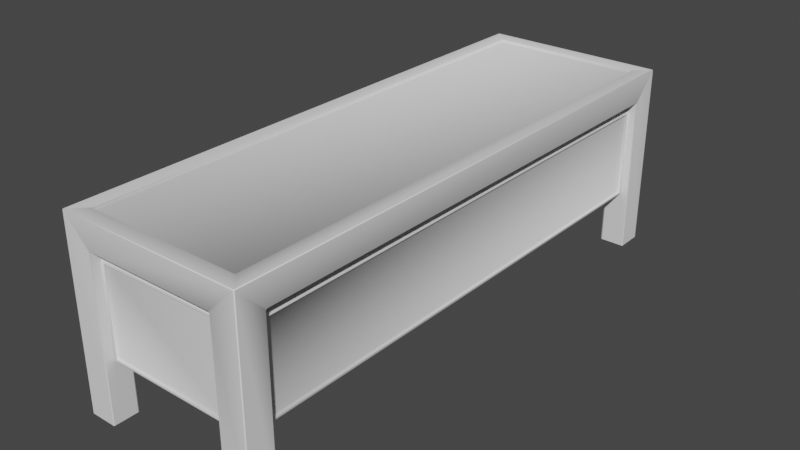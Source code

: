 # Source: CasinoWorkbench.blend  (saved by Blender 2.90.8; exported with 4.5.12 LTS)
import bpy
from mathutils import Matrix  # noqa: F401  (used for matrix-valued properties, if any)

bpy.ops.wm.read_factory_settings(use_empty=True)
scene = bpy.context.scene
scene.name = 'Scene'

# ---- collections
col_collection = bpy.data.collections.new('Collection'); scene.collection.children.link(col_collection)

# ---- node groups
ng_auto_smooth = bpy.data.node_groups.new('Auto Smooth', 'GeometryNodeTree')
_s = ng_auto_smooth.interface.new_socket(name='Geometry', in_out='OUTPUT', socket_type='NodeSocketGeometry')
_s = ng_auto_smooth.interface.new_socket(name='Geometry', in_out='INPUT', socket_type='NodeSocketGeometry')
_s = ng_auto_smooth.interface.new_socket(name='Angle', in_out='INPUT', socket_type='NodeSocketFloat')
_s.subtype = 'ANGLE'
_s.min_value = 0.0
_s.max_value = 3.142
ng_auto_smooth.is_modifier = True
_N = ng_auto_smooth.nodes; _L = ng_auto_smooth.links
n0 = _N.new('NodeGroupOutput'); n0.name = 'Group Output'; n0.location = (480, -100)
n1 = _N.new('NodeGroupInput'); n1.name = 'Group Input'; n1.location = (-420, -300)
n2 = _N.new('NodeGroupInput'); n2.name = 'Group Input.001'; n2.location = (-60, -100)
n3 = _N.new('GeometryNodeSetShadeSmooth'); n3.name = 'Set Shade Smooth'; n3.location = (120, -100)
n3.domain = 'EDGE'
n4 = _N.new('GeometryNodeSetShadeSmooth'); n4.name = 'Set Shade Smooth.001'; n4.location = (300, -100)
n5 = _N.new('GeometryNodeInputMeshEdgeAngle'); n5.name = 'Edge Angle'; n5.location = (-420, -220)
n6 = _N.new('GeometryNodeInputEdgeSmooth'); n6.name = 'Is Edge Smooth'; n6.location = (-60, -160)
n7 = _N.new('GeometryNodeInputShadeSmooth'); n7.name = 'Is Face Smooth'; n7.location = (-240, -340)
n8 = _N.new('FunctionNodeBooleanMath'); n8.name = 'Boolean Math'; n8.location = (-60, -220)
n9 = _N.new('FunctionNodeCompare'); n9.name = 'Compare'; n9.location = (-240, -180)
n9.operation = 'LESS_EQUAL'
_L.new(n5.outputs[0], n9.inputs[0])
_L.new(n4.outputs[0], n0.inputs[0])
_L.new(n1.outputs[1], n9.inputs[1])
_L.new(n9.outputs[0], n8.inputs[0])
_L.new(n7.outputs[0], n8.inputs[1])
_L.new(n2.outputs[0], n3.inputs[0])
_L.new(n6.outputs[0], n3.inputs[1])
_L.new(n3.outputs[0], n4.inputs[0])
_L.new(n8.outputs[0], n3.inputs[2])
n0.is_active_output = True

# ---- world
world_world = bpy.data.worlds.new('World'); scene.world = world_world
world_world.use_nodes = True; world_world.node_tree.nodes.clear()
_N = world_world.node_tree.nodes; _L = world_world.node_tree.links
n0 = _N.new('ShaderNodeOutputWorld'); n0.name = 'World Output'; n0.location = (300, 300)
n1 = _N.new('ShaderNodeBackground'); n1.name = 'Background'; n1.location = (10, 300)
n1.inputs[0].default_value = (0.05088, 0.05088, 0.05088, 1.0)
_L.new(n1.outputs[0], n0.inputs[0])
n0.is_active_output = True
world_world.color = (0.05088, 0.05088, 0.05088)
world_world.use_sun_shadow = False
world_world.sun_shadow_jitter_overblur = 0.0

# ---- meshes
me_cube_089 = bpy.data.meshes.new('Cube.089')
me_cube_089.from_pydata([(-0.75, -2.25, 0.0), (-0.75, -2.25, 1.5), (-0.75, 2.25, 0.0), (-0.75, 2.25, 1.5), (0.75, -2.25, 0.0), (0.75, -2.25, 1.5), (0.75, 2.25, 0.0), (0.75, 2.25, 1.5), (-0.75, -2.03, -4.47e-08), (-0.75, -2.03, 1.28), (-0.75, 2.03, 1.28), (-0.75, 2.03, -4.47e-08), (-0.53, 2.25, -4.47e-08), (-0.53, 2.25, 1.28), (0.53, 2.25, 1.28), (0.53, 2.25, -4.47e-08), (0.75, 2.03, -4.47e-08), (0.75, 2.03, 1.28), (0.75, -2.03, 1.28), (0.75, -2.03, -4.47e-08), (0.53, -2.25, -4.47e-08), (0.53, -2.25, 1.28), (-0.53, -2.25, 1.28), (-0.53, -2.25, -4.47e-08), (-0.55, -2.03, -4.47e-08), (-0.55, -2.03, 1.28), (-0.55, 2.03, -4.47e-08), (-0.55, 2.03, 1.28), (-0.53, 2.05, 1.28), (-0.53, 2.05, -4.47e-08), (0.53, 2.05, -4.47e-08), (0.53, 2.05, 1.28), (0.55, 2.03, 1.28), (0.55, 2.03, -4.47e-08), (0.55, -2.03, -4.47e-08), (0.55, -2.03, 1.28), (0.53, -2.05, 1.28), (0.53, -2.05, -4.47e-08), (-0.53, -2.05, -4.47e-08), (-0.53, -2.05, 1.28), (0.6245, 2.125, 1.5), (-0.6245, 2.125, 1.5), (-0.6245, -2.125, 1.5), (0.6245, -2.125, 1.5), (-0.6245, 2.125, 1.48), (0.6245, 2.125, 1.48), (0.6245, -2.125, 1.48), (-0.6245, -2.125, 1.48), (-0.6854, -2.03, 1.2), (-0.6854, 2.03, 1.2), (-0.6854, -2.03, 0.4646), (-0.6854, 2.03, 0.4646), (-0.6146, -2.03, 0.4646), (-0.6146, 2.03, 0.4646), (-0.6146, -2.03, 1.2), (-0.6146, 2.03, 1.2), (-0.6146, -2.005, 0.4896), (-0.6146, 2.005, 0.4896), (-0.6146, 2.005, 1.175), (-0.6146, -2.005, 1.175), (-0.6296, -2.005, 1.175), (-0.6296, -2.005, 0.4896), (-0.6296, 2.005, 0.4896), (-0.6296, 2.005, 1.175), (0.6146, -2.03, 1.2), (0.6146, 2.03, 1.2), (0.6146, -2.03, 0.4646), (0.6146, 2.03, 0.4646), (0.6854, -2.03, 0.4646), (0.6854, 2.03, 0.4646), (0.6854, -2.03, 1.2), (0.6854, 2.03, 1.2), (0.6854, -2.005, 0.4896), (0.6854, 2.005, 0.4896), (0.6854, 2.005, 1.175), (0.6854, -2.005, 1.175), (0.6704, -2.005, 1.175), (0.6704, -2.005, 0.4896), (0.6704, 2.005, 0.4896), (0.6704, 2.005, 1.175), (0.53, -2.175, 0.4646), (0.53, -2.175, 1.2), (0.53, -2.125, 1.2), (0.53, -2.125, 0.4646), (-0.53, -2.175, 1.2), (-0.53, -2.175, 0.4646), (-0.53, -2.125, 1.2), (-0.53, -2.125, 0.4646), (0.505, -2.175, 0.4896), (0.505, -2.175, 1.175), (-0.505, -2.175, 1.175), (-0.505, -2.175, 0.4896), (-0.505, -2.16, 1.175), (-0.505, -2.16, 0.4896), (0.505, -2.16, 1.175), (0.505, -2.16, 0.4896), (0.53, 2.13, 0.4646), (0.53, 2.13, 1.2), (0.53, 2.18, 1.2), (0.53, 2.18, 0.4646), (-0.53, 2.13, 1.2), (-0.53, 2.13, 0.4646), (-0.53, 2.18, 1.2), (-0.53, 2.18, 0.4646), (0.505, 2.13, 0.4896), (0.505, 2.13, 1.175), (-0.505, 2.13, 1.175), (-0.505, 2.13, 0.4896), (-0.505, 2.145, 1.175), (-0.505, 2.145, 0.4896), (0.505, 2.145, 1.175), (0.505, 2.145, 0.4896)], [], [(16, 17, 32, 33), (12, 13, 28, 29), (8, 9, 25, 24), (41, 42, 47, 44), (0, 1, 9, 8), (1, 3, 10, 9), (3, 2, 11, 10), (2, 3, 13, 12), (3, 7, 14, 13), (7, 6, 15, 14), (6, 7, 17, 16), (7, 5, 18, 17), (5, 4, 19, 18), (4, 5, 21, 20), (5, 1, 22, 21), (1, 0, 23, 22), (20, 21, 36, 37), (9, 10, 27, 25), (13, 14, 31, 28), (10, 11, 26, 27), (17, 18, 35, 32), (14, 15, 30, 31), (21, 22, 39, 36), (18, 19, 34, 35), (22, 23, 38, 39), (29, 28, 27, 26), (33, 32, 31, 30), (39, 38, 24, 25), (37, 36, 35, 34), (27, 28, 39, 25), (28, 31, 36, 39), (31, 32, 35, 36), (7, 3, 41, 40), (3, 1, 42, 41), (1, 5, 43, 42), (5, 7, 40, 43), (45, 44, 47, 46), (40, 41, 44, 45), (42, 43, 46, 47), (43, 40, 45, 46), (48, 49, 51, 50), (50, 51, 53, 52), (57, 58, 63, 62), (54, 55, 49, 48), (52, 53, 57, 56), (53, 55, 58, 57), (55, 54, 59, 58), (54, 52, 56, 59), (61, 62, 63, 60), (58, 59, 60, 63), (59, 56, 61, 60), (56, 57, 62, 61), (64, 65, 67, 66), (66, 67, 69, 68), (73, 74, 79, 78), (70, 71, 65, 64), (68, 69, 73, 72), (69, 71, 74, 73), (71, 70, 75, 74), (70, 68, 72, 75), (77, 78, 79, 76), (74, 75, 76, 79), (75, 72, 77, 76), (72, 73, 78, 77), (80, 83, 82, 81), (81, 82, 86, 84), (90, 91, 93, 92), (83, 80, 85, 87), (82, 83, 87, 86), (80, 81, 89, 88), (81, 84, 90, 89), (84, 85, 91, 90), (85, 80, 88, 91), (95, 94, 92, 93), (91, 88, 95, 93), (89, 90, 92, 94), (88, 89, 94, 95), (96, 99, 98, 97), (97, 98, 102, 100), (106, 107, 109, 108), (99, 96, 101, 103), (98, 99, 103, 102), (96, 97, 105, 104), (97, 100, 106, 105), (100, 101, 107, 106), (101, 96, 104, 107), (111, 110, 108, 109), (107, 104, 111, 109), (105, 106, 108, 110), (104, 105, 110, 111)])
me_cube_089.polygons.foreach_set('use_smooth', [True] * 90)
_k = set([(0, 1), (1, 3), (1, 5), (2, 3), (3, 7), (4, 5), (5, 7), (6, 7), (8, 9), (9, 10), (9, 25), (10, 11), (10, 27), (12, 13), (13, 14), (13, 28), (14, 15), (14, 31), (16, 17), (17, 18), (17, 32), (18, 19), (18, 35), (20, 21), (21, 22), (21, 36), (22, 23), (22, 39), (24, 25), (25, 39), (26, 27), (27, 28), (28, 29), (30, 31), (31, 32), (32, 33), (34, 35), (35, 36), (36, 37), (38, 39), (48, 49), (50, 51), (52, 53), (54, 55), (56, 57), (58, 59), (60, 63), (61, 62), (64, 65), (66, 67), (68, 69), (70, 71), (72, 73), (74, 75), (76, 79), (77, 78), (80, 81), (80, 83), (80, 85), (81, 82), (81, 84), (82, 83), (82, 86), (83, 87), (88, 89), (88, 91), (89, 90), (92, 94), (93, 95), (94, 95), (96, 97), (96, 99), (96, 101), (97, 98), (97, 100), (98, 99), (98, 102), (99, 103), (104, 105), (104, 107), (105, 106), (108, 110), (109, 111), (110, 111)])
me_cube_089.attributes.new('sharp_edge', 'BOOLEAN', 'EDGE').data.foreach_set('value', [ (min(e.vertices), max(e.vertices)) in _k for e in me_cube_089.edges])
_uv = me_cube_089.uv_layers.new(name='UVMap')
_uv.uv.foreach_set('vector', [0.3244, 0.6918, 0.3244, 0.8089, 0.3244, 0.8089, 0.3244, 0.6918, 0.4739, 0.6918, 0.4739, 0.8089, 0.4739, 0.8089, 0.4739, 0.6918, 0.6559, 0.6918, 0.6559, 0.8089, 0.6559, 0.8089, 0.6559, 0.6918, 0.3279, 0.9851, 0.1714, 0.9851, 0.1714, 0.9851, 0.3279, 0.9851, 0.664, 0.6675, 0.664, 0.8333, 0.6559, 0.8089, 0.6559, 0.6918, 0.664, 0.8333, 0.4983, 0.8333, 0.5064, 0.8089, 0.6559, 0.8089, 0.4983, 0.8333, 0.4983, 0.6675, 0.5064, 0.6918, 0.5064, 0.8089, 0.4983, 0.6675, 0.4983, 0.8333, 0.4739, 0.8089, 0.4739, 0.6918, 0.4983, 0.8333, 0.3325, 0.8333, 0.3568, 0.8089, 0.4739, 0.8089, 0.3325, 0.8333, 0.3325, 0.6675, 0.3568, 0.6918, 0.3568, 0.8089, 0.3325, 0.6675, 0.3325, 0.8333, 0.3244, 0.8089, 0.3244, 0.6918, 0.3325, 0.8333, 0.1667, 0.8333, 0.1749, 0.8089, 0.3244, 0.8089, 0.1667, 0.8333, 0.1667, 0.6675, 0.1749, 0.6918, 0.1749, 0.8089, 0.1667, 0.6675, 0.1667, 0.8333, 0.1424, 0.8089, 0.1424, 0.6918, 0.1667, 0.8333, 0.0009945, 0.8333, 0.0253, 0.8089, 0.1424, 0.8089, 0.0009945, 0.8333, 0.0009945, 0.6675, 0.0253, 0.6918, 0.0253, 0.8089, 0.1424, 0.6918, 0.1424, 0.8089, 0.1424, 0.8089, 0.1424, 0.6918, 0.6559, 0.8089, 0.5064, 0.8089, 0.5064, 0.8089, 0.6559, 0.8089, 0.4739, 0.8089, 0.3568, 0.8089, 0.3568, 0.8089, 0.4739, 0.8089, 0.5064, 0.8089, 0.5064, 0.6918, 0.5064, 0.6918, 0.5064, 0.8089, 0.3244, 0.8089, 0.1749, 0.8089, 0.1749, 0.8089, 0.3244, 0.8089, 0.3568, 0.8089, 0.3568, 0.6918, 0.3568, 0.6918, 0.3568, 0.8089, 0.1424, 0.8089, 0.0253, 0.8089, 0.0253, 0.8089, 0.1424, 0.8089, 0.1749, 0.8089, 0.1749, 0.6918, 0.1749, 0.6918, 0.1749, 0.8089, 0.0253, 0.8089, 0.0253, 0.6918, 0.0253, 0.6918, 0.0253, 0.8089, 0.4739, 0.6918, 0.4739, 0.8089, 0.5064, 0.8089, 0.5064, 0.6918, 0.3244, 0.6918, 0.3244, 0.8089, 0.3568, 0.8089, 0.3568, 0.6918, 0.0253, 0.8089, 0.0253, 0.6918, 0.6559, 0.6918, 0.6559, 0.8089, 0.1424, 0.6918, 0.1424, 0.8089, 0.1749, 0.8089, 0.1749, 0.6918, 0.5064, 0.8089, 0.4739, 0.8089, 0.0253, 0.8089, 0.6559, 0.8089, 0.4739, 0.8089, 0.3568, 0.8089, 0.1424, 0.8089, 0.0253, 0.8089, 0.3568, 0.8089, 0.3244, 0.8089, 0.1749, 0.8089, 0.1424, 0.8089, 0.3325, 0.8333, 0.3325, 0.999, 0.3279, 0.9851, 0.3279, 0.8471, 0.3325, 0.999, 0.1667, 0.999, 0.1714, 0.9851, 0.3279, 0.9851, 0.1667, 0.999, 0.1667, 0.8333, 0.1714, 0.8471, 0.1714, 0.9851, 0.1667, 0.8333, 0.3325, 0.8333, 0.3279, 0.8471, 0.1714, 0.8471, 0.3279, 0.8471, 0.3279, 0.9851, 0.1714, 0.9851, 0.1714, 0.8471, 0.3279, 0.8471, 0.3279, 0.9851, 0.3279, 0.9851, 0.3279, 0.8471, 0.1714, 0.9851, 0.1714, 0.8471, 0.1714, 0.8471, 0.1714, 0.9851, 0.1714, 0.8471, 0.3279, 0.8471, 0.3279, 0.8471, 0.1714, 0.8471, 0.0009946, 0.664, 0.0009945, 0.0009946, 0.1667, 0.0009945, 0.1667, 0.664, 0.1667, 0.664, 0.1667, 0.0009945, 0.3325, 0.0009945, 0.3325, 0.664, 0.3381, 0.005077, 0.4926, 0.005077, 0.4926, 0.005077, 0.3381, 0.005077, 0.4983, 0.664, 0.4983, 0.0009945, 0.0009945, 0.0009946, 0.0009946, 0.664, 0.3325, 0.664, 0.3325, 0.0009945, 0.3381, 0.005077, 0.3381, 0.6599, 0.3325, 0.0009945, 0.4983, 0.0009945, 0.4926, 0.005077, 0.3381, 0.005077, 0.4983, 0.0009945, 0.4983, 0.664, 0.4926, 0.6599, 0.4926, 0.005077, 0.4983, 0.664, 0.3325, 0.664, 0.3381, 0.6599, 0.4926, 0.6599, 0.3381, 0.6599, 0.3381, 0.005077, 0.4926, 0.005077, 0.4926, 0.6599, 0.4926, 0.005077, 0.4926, 0.6599, 0.4926, 0.6599, 0.4926, 0.005077, 0.4926, 0.6599, 0.3381, 0.6599, 0.3381, 0.6599, 0.4926, 0.6599, 0.3381, 0.6599, 0.3381, 0.005077, 0.3381, 0.005077, 0.3381, 0.6599, 0.5002, 0.664, 0.5002, 0.0009946, 0.666, 0.0009945, 0.666, 0.664, 0.666, 0.664, 0.666, 0.0009945, 0.8317, 0.0009945, 0.8317, 0.664, 0.8374, 0.005077, 0.9919, 0.005077, 0.9919, 0.005077, 0.8374, 0.005077, 0.9975, 0.664, 0.9975, 0.0009945, 0.5002, 0.0009946, 0.5002, 0.664, 0.8317, 0.664, 0.8317, 0.0009945, 0.8374, 0.005077, 0.8374, 0.6599, 0.8317, 0.0009945, 0.9975, 0.0009945, 0.9919, 0.005077, 0.8374, 0.005077, 0.9975, 0.0009945, 0.9975, 0.664, 0.9919, 0.6599, 0.9919, 0.005077, 0.9975, 0.664, 0.8317, 0.664, 0.8374, 0.6599, 0.9919, 0.6599, 0.8374, 0.6599, 0.8374, 0.005077, 0.9919, 0.005077, 0.9919, 0.6599, 0.9919, 0.005077, 0.9919, 0.6599, 0.9919, 0.6599, 0.9919, 0.005077, 0.9919, 0.6599, 0.8374, 0.6599, 0.8374, 0.6599, 0.9919, 0.6599, 0.8374, 0.6599, 0.8374, 0.005077, 0.8374, 0.005077, 0.8374, 0.6599, 0.1201, 0.6667, 0.1201, 0.6667, 0.002958, 0.6667, 0.002958, 0.6667, 0.002958, 0.6667, 0.002958, 0.6667, 0.002958, 0.6667, 0.002958, 0.6667, 0.00694, 0.6667, 0.1161, 0.6667, 0.1161, 0.6667, 0.00694, 0.6667, 0.1201, 0.6667, 0.1201, 0.6667, 0.1201, 0.6667, 0.1201, 0.6667, 0.002958, 0.6667, 0.1201, 0.6667, 0.1201, 0.6667, 0.002958, 0.6667, 0.1201, 0.6667, 0.002958, 0.6667, 0.00694, 0.6667, 0.1161, 0.6667, 0.002958, 0.6667, 0.002958, 0.6667, 0.00694, 0.6667, 0.00694, 0.6667, 0.002958, 0.6667, 0.1201, 0.6667, 0.1161, 0.6667, 0.00694, 0.6667, 0.1201, 0.6667, 0.1201, 0.6667, 0.1161, 0.6667, 0.1161, 0.6667, 0.1161, 0.6667, 0.00694, 0.6667, 0.00694, 0.6667, 0.1161, 0.6667, 0.1161, 0.6667, 0.1161, 0.6667, 0.1161, 0.6667, 0.1161, 0.6667, 0.00694, 0.6667, 0.00694, 0.6667, 0.00694, 0.6667, 0.00694, 0.6667, 0.1161, 0.6667, 0.00694, 0.6667, 0.00694, 0.6667, 0.1161, 0.6667, 0.2858, 0.6667, 0.2858, 0.6667, 0.1687, 0.6667, 0.1687, 0.6667, 0.1687, 0.6667, 0.1687, 0.6667, 0.1687, 0.6667, 0.1687, 0.6667, 0.1727, 0.6667, 0.2818, 0.6667, 0.2818, 0.6667, 0.1727, 0.6667, 0.2858, 0.6667, 0.2858, 0.6667, 0.2858, 0.6667, 0.2858, 0.6667, 0.1687, 0.6667, 0.2858, 0.6667, 0.2858, 0.6667, 0.1687, 0.6667, 0.2858, 0.6667, 0.1687, 0.6667, 0.1727, 0.6667, 0.2818, 0.6667, 0.1687, 0.6667, 0.1687, 0.6667, 0.1727, 0.6667, 0.1727, 0.6667, 0.1687, 0.6667, 0.2858, 0.6667, 0.2818, 0.6667, 0.1727, 0.6667, 0.2858, 0.6667, 0.2858, 0.6667, 0.2818, 0.6667, 0.2818, 0.6667, 0.2818, 0.6667, 0.1727, 0.6667, 0.1727, 0.6667, 0.2818, 0.6667, 0.2818, 0.6667, 0.2818, 0.6667, 0.2818, 0.6667, 0.2818, 0.6667, 0.1727, 0.6667, 0.1727, 0.6667, 0.1727, 0.6667, 0.1727, 0.6667, 0.2818, 0.6667, 0.1727, 0.6667, 0.1727, 0.6667, 0.2818, 0.6667])
_uv.active_render = True
_uv = me_cube_089.uv_layers.new(name='Lightmap')
_uv.uv.foreach_set('vector', [0.236, 0.1401, 0.4029, 0.1401, 0.4029, 0.1673, 0.236, 0.1673, 0.06575, 0.1713, 0.2327, 0.1713, 0.2327, 0.1986, 0.06575, 0.1986, 0.236, 0.1713, 0.4029, 0.1713, 0.4029, 0.1986, 0.236, 0.1986, 0.001672, 0.937, 0.5557, 0.937, 0.5557, 0.9397, 0.001672, 0.9397, 0.001673, 0.206, 0.001673, 0.001674, 0.03036, 0.03164, 0.03036, 0.206, 0.001673, 0.001674, 0.5884, 0.001674, 0.5598, 0.03164, 0.03036, 0.03164, 0.5884, 0.001674, 0.5884, 0.206, 0.5598, 0.206, 0.5598, 0.03164, 0.8015, 0.9493, 0.8015, 0.745, 0.8302, 0.775, 0.8302, 0.9493, 0.8015, 0.745, 0.9971, 0.745, 0.9684, 0.775, 0.8302, 0.775, 0.9971, 0.745, 0.9971, 0.9493, 0.9684, 0.9493, 0.9684, 0.775, 0.6205, 0.03516, 0.6205, 0.2394, 0.5918, 0.2095, 0.5918, 0.03516, 0.6205, 0.2394, 0.03371, 0.2394, 0.06239, 0.2095, 0.5918, 0.2095, 0.03371, 0.2394, 0.03371, 0.03516, 0.06239, 0.03516, 0.06239, 0.2095, 0.9971, 0.7395, 0.8015, 0.7395, 0.8302, 0.7095, 0.9971, 0.7095, 0.8015, 0.7395, 0.8015, 0.5352, 0.8302, 0.5652, 0.8302, 0.7095, 0.8015, 0.5352, 0.9971, 0.5352, 0.9971, 0.5652, 0.8302, 0.5652, 0.06575, 0.1401, 0.2327, 0.1401, 0.2327, 0.1673, 0.06575, 0.1673, 0.5939, 0.7741, 0.5939, 0.2447, 0.6211, 0.2447, 0.6211, 0.7741, 0.6238, 0.216, 0.7682, 0.216, 0.7682, 0.2421, 0.6238, 0.2421, 0.7273, 0.1686, 0.7273, 0.001677, 0.7546, 0.001677, 0.7546, 0.1686, 0.7982, 0.2447, 0.7982, 0.7741, 0.7709, 0.7741, 0.7709, 0.2447, 0.4904, 0.2021, 0.4904, 0.03516, 0.5177, 0.03516, 0.5177, 0.2021, 0.7682, 0.8028, 0.6238, 0.8028, 0.6238, 0.7767, 0.7682, 0.7767, 0.5238, 0.2021, 0.5238, 0.03515, 0.551, 0.03515, 0.551, 0.2021, 0.7906, 0.001669, 0.7906, 0.1686, 0.7634, 0.1686, 0.7634, 0.001669, 0.7573, 0.001677, 0.7573, 0.1686, 0.7546, 0.1686, 0.7546, 0.001677, 0.5204, 0.03516, 0.5204, 0.2021, 0.5177, 0.2021, 0.5177, 0.03516, 0.7634, 0.001669, 0.7634, 0.1686, 0.7607, 0.1686, 0.7607, 0.001669, 0.5537, 0.03515, 0.5537, 0.2021, 0.551, 0.2021, 0.551, 0.03515, 0.6211, 0.2447, 0.6238, 0.2421, 0.6238, 0.7767, 0.6211, 0.7741, 0.6238, 0.2421, 0.7682, 0.2421, 0.7682, 0.7767, 0.6238, 0.7767, 0.7682, 0.2421, 0.7709, 0.2447, 0.7709, 0.7741, 0.7682, 0.7767, 0.001673, 0.4493, 0.001673, 0.245, 0.01804, 0.2621, 0.01804, 0.4322, 0.001673, 0.245, 0.5884, 0.245, 0.5721, 0.2621, 0.01804, 0.2621, 0.5884, 0.245, 0.5884, 0.4493, 0.5721, 0.4322, 0.5721, 0.2621, 0.5884, 0.4493, 0.001673, 0.4493, 0.01804, 0.4322, 0.5721, 0.4322, 0.001672, 0.6249, 0.001672, 0.4548, 0.5557, 0.4548, 0.5557, 0.6249, 0.06574, 0.2026, 0.2286, 0.2026, 0.2286, 0.2053, 0.06574, 0.2053, 0.7967, 0.001678, 0.7967, 0.1645, 0.794, 0.1645, 0.794, 0.001678, 0.001672, 0.9437, 0.5557, 0.9437, 0.5557, 0.9464, 0.001672, 0.9464, 0.02138, 0.2673, 0.5508, 0.2673, 0.5508, 0.3675, 0.02138, 0.3675, 0.02139, 0.3722, 0.5508, 0.3722, 0.5508, 0.3819, 0.02139, 0.3819, 0.6751, 0.008368, 0.6751, 0.09773, 0.6731, 0.09773, 0.6731, 0.008368, 0.5508, 0.4087, 0.02139, 0.4087, 0.02139, 0.399, 0.5508, 0.399, 0.5311, 0.7291, 0.001676, 0.7291, 0.004936, 0.7257, 0.5278, 0.7257, 0.001676, 0.7291, 0.001676, 0.629, 0.004936, 0.6324, 0.004936, 0.7257, 0.001676, 0.629, 0.5311, 0.629, 0.5278, 0.6324, 0.004936, 0.6324, 0.5311, 0.629, 0.5311, 0.7291, 0.5278, 0.7257, 0.5278, 0.6324, 0.905, 0.5246, 0.905, 0.001676, 0.9983, 0.001676, 0.9983, 0.5246, 0.5746, 0.9777, 0.5746, 0.4548, 0.5767, 0.4548, 0.5767, 0.9777, 0.6515, 0.09774, 0.6515, 0.008372, 0.6536, 0.008372, 0.6536, 0.09774, 0.5443, 0.4279, 0.02139, 0.4279, 0.02139, 0.4258, 0.5443, 0.4258, 0.9016, 0.001674, 0.9016, 0.5311, 0.8015, 0.5311, 0.8015, 0.001674, 0.02139, 0.3856, 0.5508, 0.3856, 0.5508, 0.3953, 0.02139, 0.3953, 0.6428, 0.008372, 0.6428, 0.09774, 0.6407, 0.09774, 0.6407, 0.008372, 0.5508, 0.4221, 0.02139, 0.4221, 0.02139, 0.4124, 0.5508, 0.4124, 0.5311, 0.834, 0.001675, 0.834, 0.004935, 0.8306, 0.5278, 0.8306, 0.001675, 0.834, 0.001675, 0.7339, 0.004935, 0.7373, 0.004935, 0.8306, 0.001675, 0.7339, 0.5311, 0.7339, 0.5278, 0.7373, 0.004935, 0.7373, 0.5311, 0.7339, 0.5311, 0.834, 0.5278, 0.8306, 0.5278, 0.7373, 0.5246, 0.9321, 0.001676, 0.9321, 0.001676, 0.8388, 0.5246, 0.8388, 0.58, 0.9777, 0.58, 0.4548, 0.5821, 0.4548, 0.5821, 0.9777, 0.6785, 0.09773, 0.6785, 0.008368, 0.6805, 0.008368, 0.6805, 0.09773, 0.5692, 0.9777, 0.5692, 0.4548, 0.5713, 0.4548, 0.5713, 0.9777, 0.5659, 0.5507, 0.5591, 0.5507, 0.5591, 0.4548, 0.5659, 0.4548, 0.6238, 0.1804, 0.6238, 0.1736, 0.762, 0.1736, 0.762, 0.1804, 0.6569, 0.09774, 0.6569, 0.008372, 0.659, 0.008372, 0.659, 0.09774, 0.5591, 0.5507, 0.5659, 0.5507, 0.5659, 0.6889, 0.5591, 0.6889, 0.204, 0.03516, 0.204, 0.1353, 0.06575, 0.1353, 0.06575, 0.03516, 0.3455, 0.03516, 0.3455, 0.1353, 0.3423, 0.1319, 0.3423, 0.03856, 0.3455, 0.1353, 0.2073, 0.1353, 0.2106, 0.1319, 0.3423, 0.1319, 0.2073, 0.1353, 0.2073, 0.03516, 0.2106, 0.03856, 0.2106, 0.1319, 0.2073, 0.03516, 0.3455, 0.03516, 0.3423, 0.03856, 0.2106, 0.03856, 0.9269, 0.9102, 0.8335, 0.9102, 0.8335, 0.7785, 0.9269, 0.7785, 0.7555, 0.2091, 0.6238, 0.2091, 0.6238, 0.2071, 0.7555, 0.2071, 0.5562, 0.2673, 0.5562, 0.399, 0.5541, 0.399, 0.5541, 0.2673, 0.6643, 0.008372, 0.6643, 0.09774, 0.6623, 0.09774, 0.6623, 0.008372, 0.6306, 0.008373, 0.6374, 0.008373, 0.6374, 0.1043, 0.6306, 0.1043, 0.6238, 0.1915, 0.6238, 0.1847, 0.762, 0.1847, 0.762, 0.1915, 0.6677, 0.09774, 0.6677, 0.008372, 0.6697, 0.008372, 0.6697, 0.09774, 0.6238, 0.2027, 0.6238, 0.1959, 0.762, 0.1959, 0.762, 0.2027, 0.4871, 0.03516, 0.4871, 0.1353, 0.3489, 0.1353, 0.3489, 0.03516, 0.724, 0.1399, 0.6238, 0.1399, 0.6272, 0.1366, 0.7206, 0.1366, 0.6238, 0.1399, 0.6238, 0.001679, 0.6272, 0.004938, 0.6272, 0.1366, 0.6238, 0.001679, 0.724, 0.001679, 0.7206, 0.004938, 0.6272, 0.004938, 0.724, 0.001679, 0.724, 0.1399, 0.7206, 0.1366, 0.7206, 0.004938, 0.9269, 0.7004, 0.8335, 0.7004, 0.8335, 0.5687, 0.9269, 0.5687, 0.5595, 0.399, 0.5595, 0.2673, 0.5616, 0.2673, 0.5616, 0.399, 0.232, 0.2026, 0.3637, 0.2026, 0.3637, 0.2046, 0.232, 0.2046, 0.6482, 0.008372, 0.6482, 0.09774, 0.6461, 0.09774, 0.6461, 0.008372])
me_cube_089.use_remesh_fix_poles = True
me_cube_089.use_remesh_preserve_attributes = False
me_cube_089.use_mirror_vertex_groups = False
me_cube_089.update()

# ---- objects
ob_worktable = bpy.data.objects.new('Worktable', me_cube_089)

# ---- transforms, parenting, visibility, modifiers, constraints
ob_worktable.location = (0.0, 0.0, 0.0)
ob_worktable.show_all_edges = True
ob_worktable.lineart.crease_threshold = 0.0
_m = ob_worktable.modifiers.new('Bevel', 'BEVEL')
_m.width = 0.005
_m.width_pct = 0.005
_m.use_clamp_overlap = False
_m.profile = 0.7
_m.miter_outer = 'MITER_ARC'
_m = ob_worktable.modifiers.new('Auto Smooth', 'NODES')
_m.node_group = ng_auto_smooth
_gi = [s.identifier for s in ng_auto_smooth.interface.items_tree if s.item_type == 'SOCKET' and s.in_out == 'INPUT']
_m[_gi[1]] = 1.047  # Angle

# ---- collection membership
col_collection.objects.link(ob_worktable)

# ---- scene / render settings (as saved in the file)
scene.frame_start = 1; scene.frame_end = 250; scene.frame_set(1)
scene.render.engine = 'BLENDER_EEVEE_NEXT'
scene.cycles.use_denoising = False
scene.cycles.samples = 128
scene.cycles.sampling_pattern = 'TABULATED_SOBOL'
scene.cycles.use_adaptive_sampling = False
scene.cycles.use_light_tree = False
scene.view_settings.view_transform = 'Filmic'
bpy.context.view_layer.update()

# ---- added for rendering (the .blend has no active camera and no usable light): camera, sun
cam_auto = bpy.data.cameras.new('AutoCamera')
cam_auto.lens = 50.0
cam_auto.sensor_width = 36.0
cam_auto.clip_end = 1000.0
ob_auto_camera = bpy.data.objects.new('AutoCamera', cam_auto)
scene.collection.objects.link(ob_auto_camera)
ob_auto_camera.location = (4.60293, -5.52352, 4.43235)
ob_auto_camera.rotation_euler = (1.09748, -7.21219e-08, 0.694738)
scene.camera = ob_auto_camera
light_auto_sun = bpy.data.lights.new('AutoSun', 'SUN')
light_auto_sun.energy = 3.0
light_auto_sun.angle = 0.0523599
ob_auto_sun = bpy.data.objects.new('AutoSun', light_auto_sun)
scene.collection.objects.link(ob_auto_sun)
ob_auto_sun.rotation_euler = (0.872665, 0.174533, 0.523599)
bpy.context.view_layer.update()
